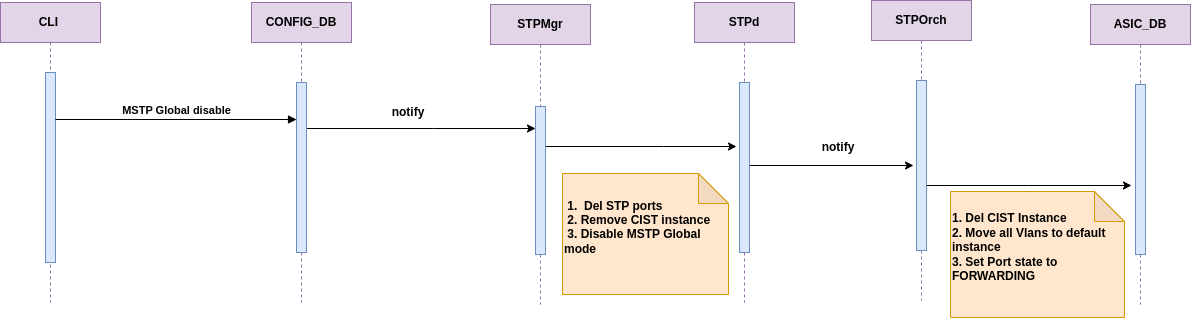

The diagram above was exported from draw.io. Its source (the exported page's mxGraphModel, read from the mxfile embedded in the PNG):
<mxGraphModel dx="1764" dy="793" grid="0" gridSize="10" guides="1" tooltips="1" connect="1" arrows="1" fold="1" page="0" pageScale="1" pageWidth="850" pageHeight="1100" math="0" shadow="0">
  <root>
    <mxCell id="0" />
    <mxCell id="1" parent="0" />
    <mxCell id="aM9ryv3xv72pqoxQDRHE-1" value="CLI&amp;nbsp;" style="shape=umlLifeline;perimeter=lifelinePerimeter;whiteSpace=wrap;html=1;container=0;dropTarget=0;collapsible=0;recursiveResize=0;outlineConnect=0;portConstraint=eastwest;newEdgeStyle={&quot;edgeStyle&quot;:&quot;elbowEdgeStyle&quot;,&quot;elbow&quot;:&quot;vertical&quot;,&quot;curved&quot;:0,&quot;rounded&quot;:0};fillColor=#e1d5e7;strokeColor=#9673a6;fontStyle=1" parent="1" vertex="1">
      <mxGeometry x="-80" y="40" width="100" height="300" as="geometry" />
    </mxCell>
    <mxCell id="aM9ryv3xv72pqoxQDRHE-2" value="" style="html=1;points=[];perimeter=orthogonalPerimeter;outlineConnect=0;targetShapes=umlLifeline;portConstraint=eastwest;newEdgeStyle={&quot;edgeStyle&quot;:&quot;elbowEdgeStyle&quot;,&quot;elbow&quot;:&quot;vertical&quot;,&quot;curved&quot;:0,&quot;rounded&quot;:0};fillColor=#dae8fc;strokeColor=#6c8ebf;fontStyle=1" parent="aM9ryv3xv72pqoxQDRHE-1" vertex="1">
      <mxGeometry x="45" y="70" width="10" height="190" as="geometry" />
    </mxCell>
    <mxCell id="v-JBTMWoUNpmtQOUg9rP-12" style="edgeStyle=elbowEdgeStyle;rounded=0;orthogonalLoop=1;jettySize=auto;html=1;elbow=vertical;curved=0;fontStyle=1" parent="1" source="aM9ryv3xv72pqoxQDRHE-5" target="v-JBTMWoUNpmtQOUg9rP-3" edge="1">
      <mxGeometry relative="1" as="geometry">
        <Array as="points">
          <mxPoint x="353" y="166" />
        </Array>
      </mxGeometry>
    </mxCell>
    <mxCell id="aM9ryv3xv72pqoxQDRHE-5" value="CONFIG_DB" style="shape=umlLifeline;perimeter=lifelinePerimeter;whiteSpace=wrap;html=1;container=0;dropTarget=0;collapsible=0;recursiveResize=0;outlineConnect=0;portConstraint=eastwest;newEdgeStyle={&quot;edgeStyle&quot;:&quot;elbowEdgeStyle&quot;,&quot;elbow&quot;:&quot;vertical&quot;,&quot;curved&quot;:0,&quot;rounded&quot;:0};fillColor=#e1d5e7;strokeColor=#9673a6;fontStyle=1" parent="1" vertex="1">
      <mxGeometry x="171" y="40" width="100" height="300" as="geometry" />
    </mxCell>
    <mxCell id="aM9ryv3xv72pqoxQDRHE-6" value="" style="html=1;points=[];perimeter=orthogonalPerimeter;outlineConnect=0;targetShapes=umlLifeline;portConstraint=eastwest;newEdgeStyle={&quot;edgeStyle&quot;:&quot;elbowEdgeStyle&quot;,&quot;elbow&quot;:&quot;vertical&quot;,&quot;curved&quot;:0,&quot;rounded&quot;:0};fillColor=#dae8fc;strokeColor=#6c8ebf;fontStyle=1" parent="aM9ryv3xv72pqoxQDRHE-5" vertex="1">
      <mxGeometry x="45" y="80" width="10" height="170" as="geometry" />
    </mxCell>
    <mxCell id="aM9ryv3xv72pqoxQDRHE-7" value="MSTP Global disable" style="html=1;verticalAlign=bottom;endArrow=block;edgeStyle=elbowEdgeStyle;elbow=vertical;curved=0;rounded=0;fontStyle=1" parent="1" source="aM9ryv3xv72pqoxQDRHE-2" target="aM9ryv3xv72pqoxQDRHE-6" edge="1">
      <mxGeometry x="0.0041" relative="1" as="geometry">
        <mxPoint x="195" y="130" as="sourcePoint" />
        <Array as="points">
          <mxPoint x="142" y="157" />
          <mxPoint x="180" y="120" />
        </Array>
        <mxPoint as="offset" />
      </mxGeometry>
    </mxCell>
    <mxCell id="v-JBTMWoUNpmtQOUg9rP-17" style="edgeStyle=elbowEdgeStyle;rounded=0;orthogonalLoop=1;jettySize=auto;html=1;elbow=vertical;curved=0;fontStyle=1" parent="1" source="v-JBTMWoUNpmtQOUg9rP-2" edge="1">
      <mxGeometry relative="1" as="geometry">
        <mxPoint x="656" y="184" as="targetPoint" />
      </mxGeometry>
    </mxCell>
    <mxCell id="v-JBTMWoUNpmtQOUg9rP-2" value="STPMgr" style="shape=umlLifeline;perimeter=lifelinePerimeter;whiteSpace=wrap;html=1;container=0;dropTarget=0;collapsible=0;recursiveResize=0;outlineConnect=0;portConstraint=eastwest;newEdgeStyle={&quot;edgeStyle&quot;:&quot;elbowEdgeStyle&quot;,&quot;elbow&quot;:&quot;vertical&quot;,&quot;curved&quot;:0,&quot;rounded&quot;:0};fillColor=#e1d5e7;strokeColor=#9673a6;fontStyle=1" parent="1" vertex="1">
      <mxGeometry x="410" y="42" width="100" height="300" as="geometry" />
    </mxCell>
    <mxCell id="v-JBTMWoUNpmtQOUg9rP-3" value="" style="html=1;points=[];perimeter=orthogonalPerimeter;outlineConnect=0;targetShapes=umlLifeline;portConstraint=eastwest;newEdgeStyle={&quot;edgeStyle&quot;:&quot;elbowEdgeStyle&quot;,&quot;elbow&quot;:&quot;vertical&quot;,&quot;curved&quot;:0,&quot;rounded&quot;:0};fillColor=#dae8fc;strokeColor=#6c8ebf;fontStyle=1" parent="v-JBTMWoUNpmtQOUg9rP-2" vertex="1">
      <mxGeometry x="45" y="102" width="10" height="148" as="geometry" />
    </mxCell>
    <mxCell id="v-JBTMWoUNpmtQOUg9rP-18" style="edgeStyle=elbowEdgeStyle;rounded=0;orthogonalLoop=1;jettySize=auto;html=1;elbow=vertical;curved=0;fontStyle=1" parent="1" source="v-JBTMWoUNpmtQOUg9rP-4" edge="1">
      <mxGeometry relative="1" as="geometry">
        <mxPoint x="833" y="203" as="targetPoint" />
      </mxGeometry>
    </mxCell>
    <mxCell id="v-JBTMWoUNpmtQOUg9rP-4" value="STPd" style="shape=umlLifeline;perimeter=lifelinePerimeter;whiteSpace=wrap;html=1;container=0;dropTarget=0;collapsible=0;recursiveResize=0;outlineConnect=0;portConstraint=eastwest;newEdgeStyle={&quot;edgeStyle&quot;:&quot;elbowEdgeStyle&quot;,&quot;elbow&quot;:&quot;vertical&quot;,&quot;curved&quot;:0,&quot;rounded&quot;:0};fillColor=#e1d5e7;strokeColor=#9673a6;fontStyle=1" parent="1" vertex="1">
      <mxGeometry x="614" y="40" width="100" height="300" as="geometry" />
    </mxCell>
    <mxCell id="v-JBTMWoUNpmtQOUg9rP-5" value="" style="html=1;points=[];perimeter=orthogonalPerimeter;outlineConnect=0;targetShapes=umlLifeline;portConstraint=eastwest;newEdgeStyle={&quot;edgeStyle&quot;:&quot;elbowEdgeStyle&quot;,&quot;elbow&quot;:&quot;vertical&quot;,&quot;curved&quot;:0,&quot;rounded&quot;:0};fillColor=#dae8fc;strokeColor=#6c8ebf;fontStyle=1" parent="v-JBTMWoUNpmtQOUg9rP-4" vertex="1">
      <mxGeometry x="45" y="80" width="10" height="170" as="geometry" />
    </mxCell>
    <mxCell id="v-JBTMWoUNpmtQOUg9rP-20" style="edgeStyle=elbowEdgeStyle;rounded=0;orthogonalLoop=1;jettySize=auto;html=1;elbow=vertical;curved=0;fontStyle=1" parent="1" edge="1">
      <mxGeometry relative="1" as="geometry">
        <mxPoint x="845" y="223" as="sourcePoint" />
        <mxPoint x="1051" y="223" as="targetPoint" />
      </mxGeometry>
    </mxCell>
    <mxCell id="v-JBTMWoUNpmtQOUg9rP-6" value="STPOrch" style="shape=umlLifeline;perimeter=lifelinePerimeter;whiteSpace=wrap;html=1;container=0;dropTarget=0;collapsible=0;recursiveResize=0;outlineConnect=0;portConstraint=eastwest;newEdgeStyle={&quot;edgeStyle&quot;:&quot;elbowEdgeStyle&quot;,&quot;elbow&quot;:&quot;vertical&quot;,&quot;curved&quot;:0,&quot;rounded&quot;:0};fillColor=#e1d5e7;strokeColor=#9673a6;fontStyle=1" parent="1" vertex="1">
      <mxGeometry x="791" y="38" width="100" height="300" as="geometry" />
    </mxCell>
    <mxCell id="v-JBTMWoUNpmtQOUg9rP-7" value="" style="html=1;points=[];perimeter=orthogonalPerimeter;outlineConnect=0;targetShapes=umlLifeline;portConstraint=eastwest;newEdgeStyle={&quot;edgeStyle&quot;:&quot;elbowEdgeStyle&quot;,&quot;elbow&quot;:&quot;vertical&quot;,&quot;curved&quot;:0,&quot;rounded&quot;:0};fillColor=#dae8fc;strokeColor=#6c8ebf;fontStyle=1" parent="v-JBTMWoUNpmtQOUg9rP-6" vertex="1">
      <mxGeometry x="45" y="80" width="10" height="170" as="geometry" />
    </mxCell>
    <mxCell id="v-JBTMWoUNpmtQOUg9rP-8" value="ASIC_DB" style="shape=umlLifeline;perimeter=lifelinePerimeter;whiteSpace=wrap;html=1;container=0;dropTarget=0;collapsible=0;recursiveResize=0;outlineConnect=0;portConstraint=eastwest;newEdgeStyle={&quot;edgeStyle&quot;:&quot;elbowEdgeStyle&quot;,&quot;elbow&quot;:&quot;vertical&quot;,&quot;curved&quot;:0,&quot;rounded&quot;:0};fillColor=#e1d5e7;strokeColor=#9673a6;fontStyle=1" parent="1" vertex="1">
      <mxGeometry x="1010" y="42" width="100" height="300" as="geometry" />
    </mxCell>
    <mxCell id="v-JBTMWoUNpmtQOUg9rP-9" value="" style="html=1;points=[];perimeter=orthogonalPerimeter;outlineConnect=0;targetShapes=umlLifeline;portConstraint=eastwest;newEdgeStyle={&quot;edgeStyle&quot;:&quot;elbowEdgeStyle&quot;,&quot;elbow&quot;:&quot;vertical&quot;,&quot;curved&quot;:0,&quot;rounded&quot;:0};fillColor=#dae8fc;strokeColor=#6c8ebf;fontStyle=1" parent="v-JBTMWoUNpmtQOUg9rP-8" vertex="1">
      <mxGeometry x="45" y="80" width="10" height="170" as="geometry" />
    </mxCell>
    <mxCell id="v-JBTMWoUNpmtQOUg9rP-14" value="notify" style="text;html=1;align=center;verticalAlign=middle;whiteSpace=wrap;rounded=0;fontStyle=1" parent="1" vertex="1">
      <mxGeometry x="298" y="135" width="60" height="30" as="geometry" />
    </mxCell>
    <mxCell id="v-JBTMWoUNpmtQOUg9rP-19" value="notify" style="text;html=1;align=center;verticalAlign=middle;whiteSpace=wrap;rounded=0;fontStyle=1" parent="1" vertex="1">
      <mxGeometry x="728" y="170" width="60" height="30" as="geometry" />
    </mxCell>
    <mxCell id="v-JBTMWoUNpmtQOUg9rP-21" value="&lt;font face=&quot;Helvetica, VP Default&quot;&gt;1. Del CIST Instance&lt;/font&gt;&lt;div&gt;&lt;font face=&quot;Helvetica, VP Default&quot;&gt;2. Move&amp;nbsp;&lt;/font&gt;&lt;span style=&quot;font-family: Helvetica, &amp;quot;VP Default&amp;quot;;&quot;&gt;all Vlans to default instance&lt;/span&gt;&lt;font face=&quot;Helvetica, VP Default&quot;&gt;&lt;br&gt;&lt;/font&gt;&lt;div&gt;&lt;font face=&quot;Helvetica, VP Default&quot;&gt;3. Set Port state to FORWARDING&lt;/font&gt;&lt;div&gt;&lt;br&gt;&lt;/div&gt;&lt;/div&gt;&lt;/div&gt;" style="shape=note;whiteSpace=wrap;html=1;backgroundOutline=1;darkOpacity=0.05;align=left;fillColor=#ffe6cc;strokeColor=#d79b00;fontStyle=1" parent="1" vertex="1">
      <mxGeometry x="870" y="229" width="174" height="126" as="geometry" />
    </mxCell>
    <mxCell id="PFglIurnOsrUj2QB6FeS-1" value="&lt;span style=&quot;font-family: Helvetica, &amp;quot;VP Default&amp;quot;;&quot;&gt;&amp;nbsp;1.&lt;/span&gt;&lt;span style=&quot;background-color: initial; font-family: Helvetica, &amp;quot;VP Default&amp;quot;;&quot;&gt;&amp;nbsp; &lt;/span&gt;&lt;span style=&quot;background-color: initial; font-family: Helvetica, &amp;quot;VP Default&amp;quot;;&quot;&gt;Del STP ports&lt;/span&gt;&lt;div&gt;&lt;span style=&quot;background-color: initial; font-family: Helvetica, &amp;quot;VP Default&amp;quot;;&quot;&gt;&amp;nbsp;2. Remove CIST instance&lt;/span&gt;&lt;span style=&quot;background-color: initial; font-family: Helvetica, &amp;quot;VP Default&amp;quot;;&quot;&gt;&amp;nbsp;&lt;/span&gt;&lt;/div&gt;&lt;div&gt;&lt;div&gt;&lt;span style=&quot;background-color: initial; font-family: Helvetica, &amp;quot;VP Default&amp;quot;;&quot;&gt;&amp;nbsp;3.&amp;nbsp;&lt;/span&gt;&lt;span style=&quot;background-color: initial; font-family: Helvetica, &amp;quot;VP Default&amp;quot;;&quot;&gt;Disable MSTP Global mode&amp;nbsp;&lt;/span&gt;&lt;span style=&quot;background-color: initial; font-family: Helvetica, &amp;quot;VP Default&amp;quot;;&quot;&gt;&amp;nbsp;&amp;nbsp;&lt;/span&gt;&lt;/div&gt;&lt;div&gt;&lt;span style=&quot;background-color: initial; font-family: Helvetica, &amp;quot;VP Default&amp;quot;;&quot;&gt;&amp;nbsp; &amp;nbsp; &amp;nbsp; &amp;nbsp; &amp;nbsp; &amp;nbsp; &amp;nbsp; &amp;nbsp; &amp;nbsp; &amp;nbsp; &amp;nbsp; &amp;nbsp; &amp;nbsp; &amp;nbsp; &amp;nbsp; &amp;nbsp; &amp;nbsp; &amp;nbsp; &amp;nbsp; &amp;nbsp;&amp;nbsp;&lt;/span&gt;&lt;/div&gt;&lt;/div&gt;" style="shape=note;whiteSpace=wrap;html=1;backgroundOutline=1;darkOpacity=0.05;align=left;fillColor=#ffe6cc;strokeColor=#d79b00;fontStyle=1" vertex="1" parent="1">
      <mxGeometry x="482" y="211" width="166" height="121" as="geometry" />
    </mxCell>
  </root>
</mxGraphModel>